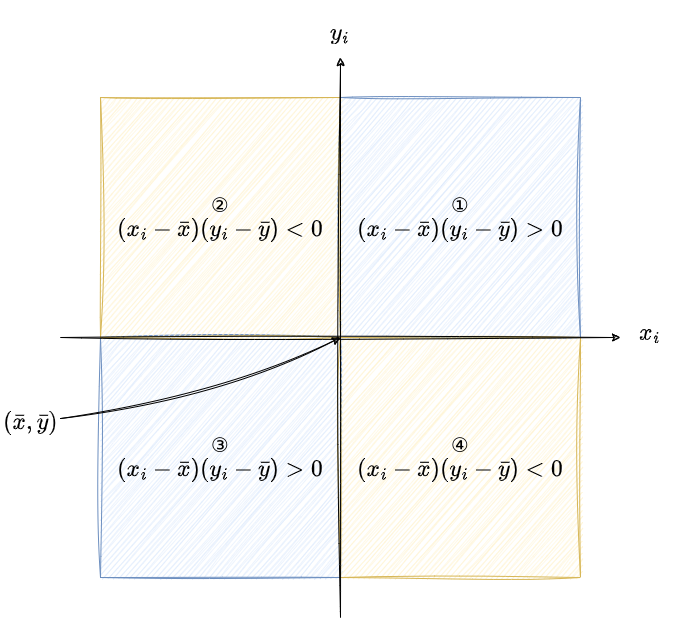

The diagram above was exported from draw.io. Its source (the exported page's mxGraphModel, read from the mxfile embedded in the PNG):
<mxGraphModel dx="1066" dy="1452" grid="1" gridSize="10" guides="1" tooltips="1" connect="1" arrows="1" fold="1" page="1" pageScale="1" pageWidth="850" pageHeight="1100" math="1" shadow="0">
  <root>
    <mxCell id="0" />
    <mxCell id="1" parent="0" />
    <mxCell id="5" value="①&lt;br&gt;$$(x_i - \bar{x})(y_i - \bar{y}) &amp;gt; 0$$" style="rounded=0;whiteSpace=wrap;html=1;fontSize=20;fillColor=#dae8fc;strokeColor=#6c8ebf;sketch=1;curveFitting=1;jiggle=2;" parent="1" vertex="1">
      <mxGeometry x="400" width="240" height="240" as="geometry" />
    </mxCell>
    <mxCell id="7" value="③&lt;br&gt;$$(x_i - \bar{x})(y_i - \bar{y}) &amp;gt; 0$$" style="rounded=0;whiteSpace=wrap;html=1;fontSize=20;fillColor=#dae8fc;strokeColor=#6c8ebf;sketch=1;curveFitting=1;jiggle=2;" parent="1" vertex="1">
      <mxGeometry x="160" y="240" width="240" height="240" as="geometry" />
    </mxCell>
    <mxCell id="10" value="②&lt;br&gt;$$(x_i - \bar{x})(y_i - \bar{y}) &amp;lt; 0$$" style="rounded=0;whiteSpace=wrap;html=1;fontSize=20;fillColor=#fff2cc;strokeColor=#d6b656;sketch=1;curveFitting=1;jiggle=2;" parent="1" vertex="1">
      <mxGeometry x="160" width="240" height="240" as="geometry" />
    </mxCell>
    <mxCell id="11" value="④&lt;br&gt;$$(x_i - \bar{x})(y_i - \bar{y}) &amp;lt; 0$$" style="rounded=0;whiteSpace=wrap;html=1;fontSize=20;fillColor=#fff2cc;strokeColor=#d6b656;sketch=1;curveFitting=1;jiggle=2;" parent="1" vertex="1">
      <mxGeometry x="400" y="240" width="240" height="240" as="geometry" />
    </mxCell>
    <mxCell id="2" value="" style="endArrow=classic;html=1;sketch=1;curveFitting=1;jiggle=2;" parent="1" edge="1">
      <mxGeometry width="50" height="50" relative="1" as="geometry">
        <mxPoint x="400" y="520" as="sourcePoint" />
        <mxPoint x="400" y="-40" as="targetPoint" />
      </mxGeometry>
    </mxCell>
    <mxCell id="3" value="" style="endArrow=classic;html=1;sketch=1;curveFitting=1;jiggle=2;" parent="1" edge="1">
      <mxGeometry width="50" height="50" relative="1" as="geometry">
        <mxPoint x="120" y="240" as="sourcePoint" />
        <mxPoint x="680" y="240" as="targetPoint" />
      </mxGeometry>
    </mxCell>
    <mxCell id="12" style="edgeStyle=none;sketch=1;html=1;fontSize=20;curved=1;" parent="1" source="4" edge="1">
      <mxGeometry relative="1" as="geometry">
        <mxPoint x="400" y="240" as="targetPoint" />
        <Array as="points">
          <mxPoint x="280" y="300" />
        </Array>
      </mxGeometry>
    </mxCell>
    <mxCell id="4" value="&lt;font style=&quot;font-size: 20px;&quot;&gt;$$(\bar{x}, \bar{y})$$&lt;/font&gt;" style="text;strokeColor=none;align=center;fillColor=none;html=1;verticalAlign=middle;whiteSpace=wrap;rounded=0;" parent="1" vertex="1">
      <mxGeometry x="60" y="310" width="60" height="30" as="geometry" />
    </mxCell>
    <mxCell id="8" value="$$x_i$$" style="text;strokeColor=none;align=center;fillColor=none;html=1;verticalAlign=middle;whiteSpace=wrap;rounded=0;sketch=1;fontSize=20;" parent="1" vertex="1">
      <mxGeometry x="680" y="220" width="60" height="30" as="geometry" />
    </mxCell>
    <mxCell id="9" value="$$y_i$$" style="text;strokeColor=none;align=center;fillColor=none;html=1;verticalAlign=middle;whiteSpace=wrap;rounded=0;sketch=1;fontSize=20;" parent="1" vertex="1">
      <mxGeometry x="370" y="-80" width="60" height="30" as="geometry" />
    </mxCell>
  </root>
</mxGraphModel>